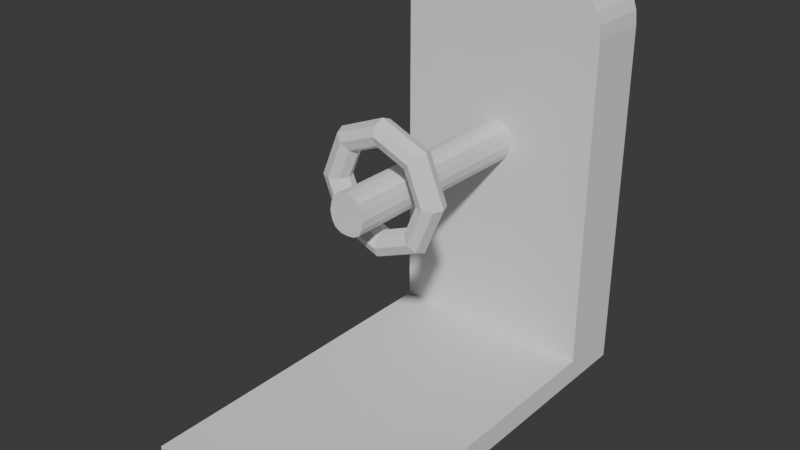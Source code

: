 # Source: SpinToy.blend  (saved by Blender 4.5.91; exported with 4.5.12 LTS)
import bpy
from mathutils import Matrix  # noqa: F401  (used for matrix-valued properties, if any)

bpy.ops.wm.read_factory_settings(use_empty=True)
scene = bpy.context.scene
scene.name = 'Scene'

# ---- collections
col_collection = bpy.data.collections.new('Collection'); scene.collection.children.link(col_collection)

# ---- world
world_world = bpy.data.worlds.new('World'); scene.world = world_world
world_world.use_nodes = True; world_world.node_tree.nodes.clear()
_N = world_world.node_tree.nodes; _L = world_world.node_tree.links
n0 = _N.new('ShaderNodeOutputWorld'); n0.name = 'World Output'; n0.location = (200, 100)
n1 = _N.new('ShaderNodeBackground'); n1.name = 'Background'; n1.location = (-200, 100)
n1.inputs[0].default_value = (0.05088, 0.05088, 0.05088, 1.0)
_L.new(n1.outputs[0], n0.inputs[0])
n0.is_active_output = True
world_world.color = (0.05088, 0.05088, 0.05088)
world_world.sun_shadow_jitter_overblur = 0.0

# ---- meshes
me_cube_001 = bpy.data.meshes.new('Cube.001')
me_cube_001.from_pydata([(-1.0, -1.0, -0.9989), (-0.1224, -1.0, 0.3959), (-1.0, 0.2, -1.0), (1.0, -1.0, -0.9989), (0.1288, -1.0, 0.3959), (1.0, 0.2, -1.0), (-1.0, -1.0, -1.0), (-0.1332, -1.0, 0.5834), (0.1364, -1.0, 0.5834), (1.0, -1.0, -1.0), (-1.0, -7.63, -0.9989), (-1.0, -7.63, -0.8478), (1.0, -7.63, -0.8478), (1.0, -7.63, -0.9989), (1.0, -1.0, -0.8478), (-1.0, -1.0, -0.8478), (-0.001429, -1.0, 0.6152), (-0.1733, -1.0, 0.4865), (0.1694, -1.0, 0.4865), (0.0001074, -1.0, 0.3693), (-0.0719, -1.0, 0.6075), (-0.06422, -1.0, 0.3744), (-0.1601, -1.0, 0.5385), (0.1567, -1.0, 0.4345), (0.07826, -1.0, 0.6075), (-0.1571, -1.0, 0.4345), (0.1567, -1.0, 0.5385), (0.07211, -1.0, 0.3744), (-0.0719, -5.04, 0.6075), (-0.1332, -5.04, 0.5834), (-0.06422, -5.04, 0.3744), (-0.1224, -5.04, 0.3959), (-0.1601, -5.04, 0.5385), (0.1567, -5.04, 0.4345), (0.1288, -5.04, 0.3959), (0.07826, -5.04, 0.6075), (-0.001429, -5.04, 0.6152), (-0.1571, -5.04, 0.4345), (-0.1733, -5.04, 0.4865), (0.1567, -5.04, 0.5385), (0.1694, -5.04, 0.4865), (0.07211, -5.04, 0.3744), (0.0001074, -5.04, 0.3693), (0.1364, -5.04, 0.5834), (-1.0, 0.2, 1.249), (-0.728, 0.2, 1.521), (-0.9867, 0.2, 1.333), (-0.9481, 0.2, 1.409), (-0.8879, 0.2, 1.469), (-0.812, 0.2, 1.508), (0.728, 0.2, 1.521), (1.0, 0.2, 1.249), (0.812, 0.2, 1.508), (0.8879, 0.2, 1.469), (0.9481, 0.2, 1.409), (0.9867, 0.2, 1.333), (1.0, -1.0, 1.249), (0.728, -1.0, 1.521), (0.8157, -1.0, 1.321), (1.0, -1.0, 1.249), (0.9867, -1.0, 1.333), (0.9481, -1.0, 1.409), (0.8879, -1.0, 1.469), (0.812, -1.0, 1.508), (-0.728, -1.0, 1.521), (-1.0, -1.0, 1.249), (-1.0, -1.0, 1.249), (-0.8153, -1.0, 1.321), (-0.812, -1.0, 1.508), (-0.8879, -1.0, 1.469), (-0.9481, -1.0, 1.409), (-0.9867, -1.0, 1.333)], [], [(14, 15, 11, 12), (2, 5, 9, 6), (3, 0, 6, 9), (27, 4, 34, 41), (13, 12, 11, 10), (3, 14, 12, 13), (0, 3, 13, 10), (15, 0, 10, 11), (4, 27, 19, 21, 1, 15, 14), (31, 30, 42, 41, 34, 33, 40, 39, 43, 35, 36, 28, 29, 32, 38, 37), (16, 20, 28, 36), (21, 19, 42, 30), (22, 17, 38, 32), (20, 7, 29, 28), (23, 18, 40, 33), (24, 16, 36, 35), (1, 21, 30, 31), (8, 24, 35, 43), (17, 25, 37, 38), (7, 22, 32, 29), (25, 1, 31, 37), (18, 26, 39, 40), (4, 23, 33, 34), (26, 8, 43, 39), (19, 27, 41, 42), (56, 60, 61, 62, 63, 57, 58, 59), (64, 68, 69, 70, 71, 65, 66, 67), (64, 45, 49, 68), (68, 49, 48, 69), (69, 48, 47, 70), (70, 47, 46, 71), (71, 46, 44, 65), (50, 57, 63, 52), (52, 63, 62, 53), (53, 62, 61, 54), (54, 61, 60, 55), (55, 60, 56, 51), (50, 45, 64, 57), (6, 65, 44, 2), (2, 44, 46, 47, 48, 49, 45, 50, 52, 53, 54, 55, 51, 5), (5, 51, 56, 9), (7, 20, 16, 24, 8, 58, 57, 64, 67), (14, 3, 9, 56, 59), (8, 26, 18, 23, 4, 14, 59, 58), (0, 15, 66, 65, 6), (1, 25, 17, 22, 7, 67, 66, 15)])
_uv = me_cube_001.uv_layers.new(name='UVMap')
_uv.uv.foreach_set('vector', [0.625, 0.75, 0.625, 1.0, 0.625, 1.0, 0.625, 0.75, 0.125, 0.5, 0.375, 0.5, 0.375, 0.75, 0.125, 0.75, 0.375, 0.75, 0.375, 1.0, 0.375, 1.0, 0.375, 0.75, 0.625, 0.8125, 0.625, 0.75, 0.625, 0.75, 0.625, 0.8125, 0.375, 0.75, 0.625, 0.75, 0.625, 1.0, 0.375, 1.0, 0.375, 0.75, 0.625, 0.75, 0.625, 0.75, 0.375, 0.75, 0.375, 1.0, 0.375, 0.75, 0.375, 0.75, 0.375, 1.0, 0.625, 1.0, 0.375, 1.0, 0.375, 1.0, 0.625, 1.0, 0.625, 0.75, 0.625, 0.8125, 0.625, 0.875, 0.625, 0.9375, 0.625, 1.0, 0.625, 1.0, 0.625, 0.75, 0.625, 1.0, 0.625, 0.9375, 0.625, 0.875, 0.625, 0.8125, 0.625, 0.75, 0.625, 0.75, 0.625, 0.75, 0.625, 0.75, 0.625, 0.75, 0.625, 0.8125, 0.625, 0.875, 0.625, 0.9375, 0.625, 1.0, 0.625, 1.0, 0.625, 1.0, 0.625, 1.0, 0.625, 0.875, 0.625, 0.9375, 0.625, 0.9375, 0.625, 0.875, 0.625, 0.9375, 0.625, 0.875, 0.625, 0.875, 0.625, 0.9375, 0.625, 1.0, 0.625, 1.0, 0.625, 1.0, 0.625, 1.0, 0.625, 0.9375, 0.625, 1.0, 0.625, 1.0, 0.625, 0.9375, 0.625, 0.75, 0.625, 0.75, 0.625, 0.75, 0.625, 0.75, 0.625, 0.8125, 0.625, 0.875, 0.625, 0.875, 0.625, 0.8125, 0.625, 1.0, 0.625, 0.9375, 0.625, 0.9375, 0.625, 1.0, 0.625, 0.75, 0.625, 0.8125, 0.625, 0.8125, 0.625, 0.75, 0.625, 1.0, 0.625, 1.0, 0.625, 1.0, 0.625, 1.0, 0.625, 1.0, 0.625, 1.0, 0.625, 1.0, 0.625, 1.0, 0.625, 1.0, 0.625, 1.0, 0.625, 1.0, 0.625, 1.0, 0.625, 0.75, 0.625, 0.75, 0.625, 0.75, 0.625, 0.75, 0.625, 0.75, 0.625, 0.75, 0.625, 0.75, 0.625, 0.75, 0.625, 0.75, 0.625, 0.75, 0.625, 0.75, 0.625, 0.75, 0.625, 0.875, 0.625, 0.8125, 0.625, 0.8125, 0.625, 0.875, 0.5984, 0.75, 0.6091, 0.75, 0.6155, 0.75, 0.6369, 0.75, 0.645, 0.75, 0.6468, 0.7618, 0.625, 0.75, 0.625, 0.75, 0.625, 0.9672, 0.625, 1.0, 0.625, 1.0, 0.625, 1.0, 0.625, 1.0, 0.625, 1.0, 0.625, 1.0, 0.625, 1.0, 0.841, 0.75, 0.841, 0.5, 0.8515, 0.5, 0.8515, 0.75, 0.8515, 0.75, 0.8515, 0.5, 0.875, 0.5, 0.875, 0.75, 0.625, 0.0, 0.62, 0.2637, 0.6139, 0.2562, 0.6139, 0.0, 0.6139, 0.0, 0.6139, 0.2562, 0.6064, 0.2516, 0.6064, 0.0, 0.6064, 0.0, 0.6064, 0.2516, 0.598, 0.25, 0.598, 0.0, 0.6342, 0.4752, 0.6468, 0.7618, 0.645, 0.75, 0.6247, 0.4774, 0.6247, 0.4774, 0.645, 0.75, 0.6369, 0.75, 0.6206, 0.4865, 0.6206, 0.4865, 0.6369, 0.75, 0.6155, 0.75, 0.6139, 0.4938, 0.6139, 0.4938, 0.6155, 0.75, 0.6091, 0.75, 0.6064, 0.4984, 0.6064, 0.4984, 0.6091, 0.75, 0.5984, 0.75, 0.598, 0.5, 0.6342, 0.4752, 0.841, 0.5, 0.841, 0.75, 0.6468, 0.7618, 0.375, 0.0, 0.598, 0.0, 0.598, 0.25, 0.375, 0.25, 0.375, 0.25, 0.598, 0.25, 0.6064, 0.2516, 0.6139, 0.2562, 0.62, 0.2637, 0.6237, 0.2735, 0.625, 0.284, 0.6342, 0.4752, 0.6247, 0.4774, 0.6206, 0.4865, 0.6139, 0.4938, 0.6064, 0.4984, 0.598, 0.5, 0.375, 0.5, 0.375, 0.5, 0.598, 0.5, 0.5984, 0.75, 0.375, 0.75, 0.625, 1.0, 0.625, 0.9375, 0.625, 0.875, 0.625, 0.8125, 0.625, 0.75, 0.625, 0.75, 0.6468, 0.7618, 0.625, 0.9672, 0.625, 1.0, 0.0, 0.0, 0.0, 0.0, 0.0, 0.0, 0.0, 0.0, 0.0, 0.0, 0.625, 0.75, 0.625, 0.75, 0.625, 0.75, 0.625, 0.75, 0.625, 0.75, 0.625, 0.75, 0.625, 0.75, 0.625, 0.75, 0.0, 0.0, 0.0, 0.0, 0.0, 0.0, 0.0, 0.0, 0.0, 0.0, 0.625, 1.0, 0.625, 1.0, 0.625, 1.0, 0.625, 1.0, 0.625, 1.0, 0.625, 1.0, 0.625, 1.0, 0.625, 1.0])
me_cube_001.update()
me_torus = bpy.data.meshes.new('Torus')
me_torus.from_pydata([(1.25, 0.0, 0.0), (1.177, 0.0, 0.1768), (1.0, 0.0, 0.25), (0.8232, 0.0, 0.1768), (0.75, 0.0, 3.062e-17), (0.8232, 0.0, -0.1768), (1.0, 0.0, -0.25), (1.177, 0.0, -0.1768), (0.8839, 0.8839, 0.0), (0.8321, 0.8321, 0.1768), (0.7071, 0.7071, 0.25), (0.5821, 0.5821, 0.1768), (0.5303, 0.5303, 3.062e-17), (0.5821, 0.5821, -0.1768), (0.7071, 0.7071, -0.25), (0.8321, 0.8321, -0.1768), (9.437e-08, 1.25, 0.0), (8.884e-08, 1.177, 0.1768), (7.55e-08, 1.0, 0.25), (6.215e-08, 0.8232, 0.1768), (5.662e-08, 0.75, 3.062e-17), (6.215e-08, 0.8232, -0.1768), (7.55e-08, 1.0, -0.25), (8.884e-08, 1.177, -0.1768), (-0.8839, 0.8839, 0.0), (-0.8321, 0.8321, 0.1768), (-0.7071, 0.7071, 0.25), (-0.5821, 0.5821, 0.1768), (-0.5303, 0.5303, 3.062e-17), (-0.5821, 0.5821, -0.1768), (-0.7071, 0.7071, -0.25), (-0.8321, 0.8321, -0.1768), (-1.25, 1.093e-07, 0.0), (-1.177, 1.029e-07, 0.1768), (-1.0, 8.742e-08, 0.25), (-0.8232, 7.197e-08, 0.1768), (-0.75, 6.557e-08, 3.062e-17), (-0.8232, 7.197e-08, -0.1768), (-1.0, 8.742e-08, -0.25), (-1.177, 1.029e-07, -0.1768), (-0.8839, -0.8839, 0.0), (-0.8321, -0.8321, 0.1768), (-0.7071, -0.7071, 0.25), (-0.5821, -0.5821, 0.1768), (-0.5303, -0.5303, 3.062e-17), (-0.5821, -0.5821, -0.1768), (-0.7071, -0.7071, -0.25), (-0.8321, -0.8321, -0.1768), (9.437e-08, -1.25, 0.0), (8.884e-08, -1.177, 0.1768), (7.55e-08, -1.0, 0.25), (6.215e-08, -0.8232, 0.1768), (5.662e-08, -0.75, 3.062e-17), (6.215e-08, -0.8232, -0.1768), (7.55e-08, -1.0, -0.25), (8.884e-08, -1.177, -0.1768), (0.8839, -0.8839, 0.0), (0.8321, -0.8321, 0.1768), (0.7071, -0.7071, 0.25), (0.5821, -0.5821, 0.1768), (0.5303, -0.5303, 3.062e-17), (0.5821, -0.5821, -0.1768), (0.7071, -0.7071, -0.25), (0.8321, -0.8321, -0.1768)], [], [(0, 8, 9, 1), (1, 9, 10, 2), (2, 10, 11, 3), (3, 11, 12, 4), (4, 12, 13, 5), (5, 13, 14, 6), (6, 14, 15, 7), (7, 15, 8, 0), (8, 16, 17, 9), (9, 17, 18, 10), (10, 18, 19, 11), (11, 19, 20, 12), (12, 20, 21, 13), (13, 21, 22, 14), (14, 22, 23, 15), (15, 23, 16, 8), (16, 24, 25, 17), (17, 25, 26, 18), (18, 26, 27, 19), (19, 27, 28, 20), (20, 28, 29, 21), (21, 29, 30, 22), (22, 30, 31, 23), (23, 31, 24, 16), (24, 32, 33, 25), (25, 33, 34, 26), (26, 34, 35, 27), (27, 35, 36, 28), (28, 36, 37, 29), (29, 37, 38, 30), (30, 38, 39, 31), (31, 39, 32, 24), (32, 40, 41, 33), (33, 41, 42, 34), (34, 42, 43, 35), (35, 43, 44, 36), (36, 44, 45, 37), (37, 45, 46, 38), (38, 46, 47, 39), (39, 47, 40, 32), (40, 48, 49, 41), (41, 49, 50, 42), (42, 50, 51, 43), (43, 51, 52, 44), (44, 52, 53, 45), (45, 53, 54, 46), (46, 54, 55, 47), (47, 55, 48, 40), (48, 56, 57, 49), (49, 57, 58, 50), (50, 58, 59, 51), (51, 59, 60, 52), (52, 60, 61, 53), (53, 61, 62, 54), (54, 62, 63, 55), (55, 63, 56, 48), (56, 0, 1, 57), (57, 1, 2, 58), (58, 2, 3, 59), (59, 3, 4, 60), (60, 4, 5, 61), (61, 5, 6, 62), (62, 6, 7, 63), (63, 7, 0, 56)])
_uv = me_torus.uv_layers.new(name='UVMap')
_uv.uv.foreach_set('vector', [0.5, 0.5, 0.625, 0.5, 0.625, 0.625, 0.5, 0.625, 0.5, 0.625, 0.625, 0.625, 0.625, 0.75, 0.5, 0.75, 0.5, 0.75, 0.625, 0.75, 0.625, 0.875, 0.5, 0.875, 0.5, 0.875, 0.625, 0.875, 0.625, 1.0, 0.5, 1.0, 0.5, 0.0, 0.625, 0.0, 0.625, 0.125, 0.5, 0.125, 0.5, 0.125, 0.625, 0.125, 0.625, 0.25, 0.5, 0.25, 0.5, 0.25, 0.625, 0.25, 0.625, 0.375, 0.5, 0.375, 0.5, 0.375, 0.625, 0.375, 0.625, 0.5, 0.5, 0.5, 0.625, 0.5, 0.75, 0.5, 0.75, 0.625, 0.625, 0.625, 0.625, 0.625, 0.75, 0.625, 0.75, 0.75, 0.625, 0.75, 0.625, 0.75, 0.75, 0.75, 0.75, 0.875, 0.625, 0.875, 0.625, 0.875, 0.75, 0.875, 0.75, 1.0, 0.625, 1.0, 0.625, 0.0, 0.75, 0.0, 0.75, 0.125, 0.625, 0.125, 0.625, 0.125, 0.75, 0.125, 0.75, 0.25, 0.625, 0.25, 0.625, 0.25, 0.75, 0.25, 0.75, 0.375, 0.625, 0.375, 0.625, 0.375, 0.75, 0.375, 0.75, 0.5, 0.625, 0.5, 0.75, 0.5, 0.875, 0.5, 0.875, 0.625, 0.75, 0.625, 0.75, 0.625, 0.875, 0.625, 0.875, 0.75, 0.75, 0.75, 0.75, 0.75, 0.875, 0.75, 0.875, 0.875, 0.75, 0.875, 0.75, 0.875, 0.875, 0.875, 0.875, 1.0, 0.75, 1.0, 0.75, 0.0, 0.875, 0.0, 0.875, 0.125, 0.75, 0.125, 0.75, 0.125, 0.875, 0.125, 0.875, 0.25, 0.75, 0.25, 0.75, 0.25, 0.875, 0.25, 0.875, 0.375, 0.75, 0.375, 0.75, 0.375, 0.875, 0.375, 0.875, 0.5, 0.75, 0.5, 0.875, 0.5, 1.0, 0.5, 1.0, 0.625, 0.875, 0.625, 0.875, 0.625, 1.0, 0.625, 1.0, 0.75, 0.875, 0.75, 0.875, 0.75, 1.0, 0.75, 1.0, 0.875, 0.875, 0.875, 0.875, 0.875, 1.0, 0.875, 1.0, 1.0, 0.875, 1.0, 0.875, 0.0, 1.0, 0.0, 1.0, 0.125, 0.875, 0.125, 0.875, 0.125, 1.0, 0.125, 1.0, 0.25, 0.875, 0.25, 0.875, 0.25, 1.0, 0.25, 1.0, 0.375, 0.875, 0.375, 0.875, 0.375, 1.0, 0.375, 1.0, 0.5, 0.875, 0.5, 0.0, 0.5, 0.125, 0.5, 0.125, 0.625, 0.0, 0.625, 0.0, 0.625, 0.125, 0.625, 0.125, 0.75, 0.0, 0.75, 0.0, 0.75, 0.125, 0.75, 0.125, 0.875, 0.0, 0.875, 0.0, 0.875, 0.125, 0.875, 0.125, 1.0, 0.0, 1.0, 0.0, 0.0, 0.125, 0.0, 0.125, 0.125, 0.0, 0.125, 0.0, 0.125, 0.125, 0.125, 0.125, 0.25, 0.0, 0.25, 0.0, 0.25, 0.125, 0.25, 0.125, 0.375, 0.0, 0.375, 0.0, 0.375, 0.125, 0.375, 0.125, 0.5, 0.0, 0.5, 0.125, 0.5, 0.25, 0.5, 0.25, 0.625, 0.125, 0.625, 0.125, 0.625, 0.25, 0.625, 0.25, 0.75, 0.125, 0.75, 0.125, 0.75, 0.25, 0.75, 0.25, 0.875, 0.125, 0.875, 0.125, 0.875, 0.25, 0.875, 0.25, 1.0, 0.125, 1.0, 0.125, 0.0, 0.25, 0.0, 0.25, 0.125, 0.125, 0.125, 0.125, 0.125, 0.25, 0.125, 0.25, 0.25, 0.125, 0.25, 0.125, 0.25, 0.25, 0.25, 0.25, 0.375, 0.125, 0.375, 0.125, 0.375, 0.25, 0.375, 0.25, 0.5, 0.125, 0.5, 0.25, 0.5, 0.375, 0.5, 0.375, 0.625, 0.25, 0.625, 0.25, 0.625, 0.375, 0.625, 0.375, 0.75, 0.25, 0.75, 0.25, 0.75, 0.375, 0.75, 0.375, 0.875, 0.25, 0.875, 0.25, 0.875, 0.375, 0.875, 0.375, 1.0, 0.25, 1.0, 0.25, 0.0, 0.375, 0.0, 0.375, 0.125, 0.25, 0.125, 0.25, 0.125, 0.375, 0.125, 0.375, 0.25, 0.25, 0.25, 0.25, 0.25, 0.375, 0.25, 0.375, 0.375, 0.25, 0.375, 0.25, 0.375, 0.375, 0.375, 0.375, 0.5, 0.25, 0.5, 0.375, 0.5, 0.5, 0.5, 0.5, 0.625, 0.375, 0.625, 0.375, 0.625, 0.5, 0.625, 0.5, 0.75, 0.375, 0.75, 0.375, 0.75, 0.5, 0.75, 0.5, 0.875, 0.375, 0.875, 0.375, 0.875, 0.5, 0.875, 0.5, 1.0, 0.375, 1.0, 0.375, 0.0, 0.5, 0.0, 0.5, 0.125, 0.375, 0.125, 0.375, 0.125, 0.5, 0.125, 0.5, 0.25, 0.375, 0.25, 0.375, 0.25, 0.5, 0.25, 0.5, 0.375, 0.375, 0.375, 0.375, 0.375, 0.5, 0.375, 0.5, 0.5, 0.375, 0.5])
me_torus.update()

# ---- objects
ob_cube = bpy.data.objects.new('Cube', me_cube_001)
ob_torus = bpy.data.objects.new('Torus', me_torus)

# ---- transforms, parenting, visibility, modifiers, constraints
ob_cube.location = (0.0, 0.0, 3.044)
ob_cube.scale = (2.0, 1.0, 3.0)
ob_torus.location = (0.007119, -4.148, 4.657)
ob_torus.rotation_euler = (1.571, -0.0, 0.0)

# ---- collection membership
col_collection.objects.link(ob_cube)
col_collection.objects.link(ob_torus)

# ---- scene / render settings (as saved in the file)
scene.frame_start = 1; scene.frame_end = 250; scene.frame_set(1)
scene.render.engine = 'BLENDER_EEVEE_NEXT'
bpy.context.view_layer.update()

# ---- added for rendering (the .blend has no active camera and no usable light): camera, sun
cam_auto = bpy.data.cameras.new('AutoCamera')
cam_auto.lens = 50.0
cam_auto.sensor_width = 36.0
cam_auto.clip_end = 1000.0
ob_auto_camera = bpy.data.objects.new('AutoCamera', cam_auto)
scene.collection.objects.link(ob_auto_camera)
ob_auto_camera.location = (10.7305, -16.5918, 12.4095)
ob_auto_camera.rotation_euler = (1.09748, -7.21219e-08, 0.694738)
scene.camera = ob_auto_camera
light_auto_sun = bpy.data.lights.new('AutoSun', 'SUN')
light_auto_sun.energy = 3.0
light_auto_sun.angle = 0.0523599
ob_auto_sun = bpy.data.objects.new('AutoSun', light_auto_sun)
scene.collection.objects.link(ob_auto_sun)
ob_auto_sun.rotation_euler = (0.872665, 0.174533, 0.523599)
bpy.context.view_layer.update()
